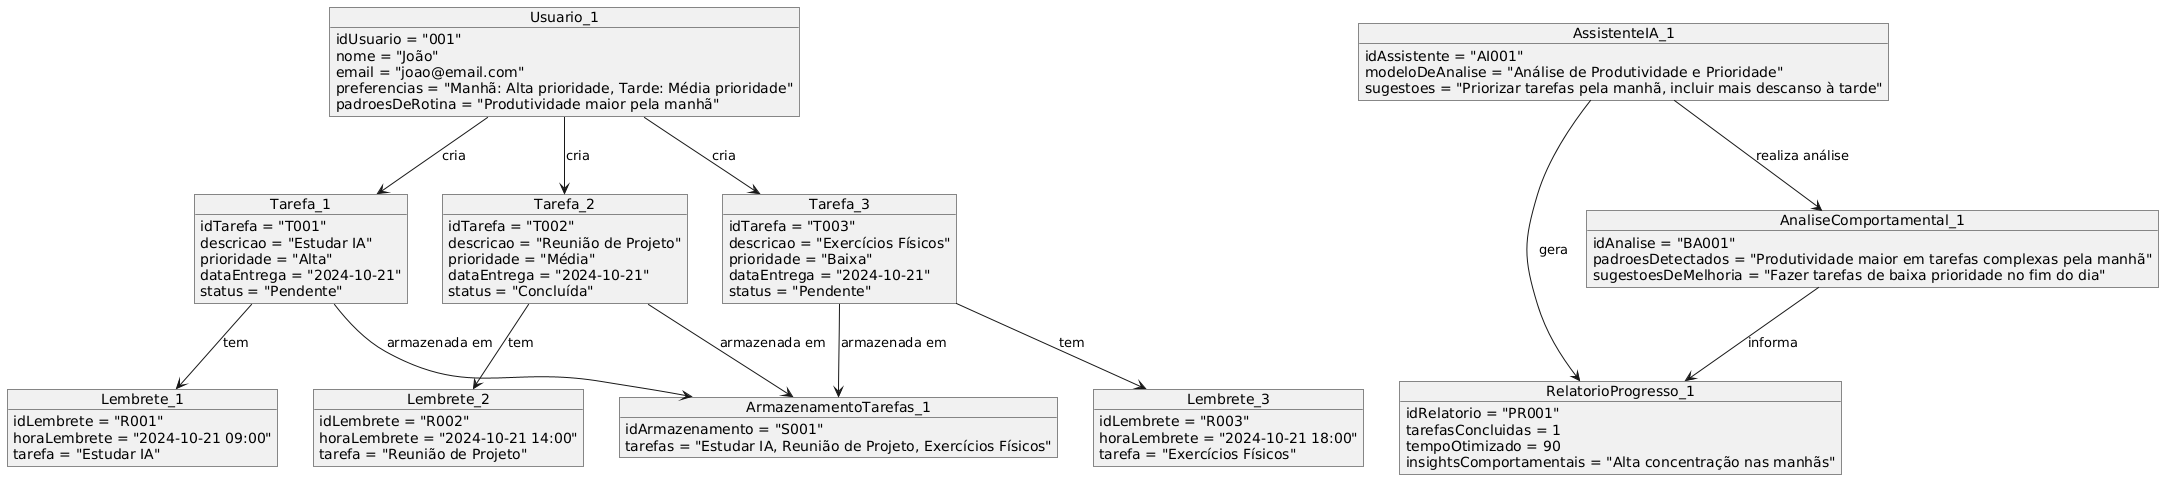

The diagram above was rendered by PlantUML. Its source (embedded in the PNG):
@startuml
object Usuario_1 {
    idUsuario = "001"
    nome = "João"
    email = "joao@email.com"
    preferencias = "Manhã: Alta prioridade, Tarde: Média prioridade"
    padroesDeRotina = "Produtividade maior pela manhã"
}

object Tarefa_1 {
    idTarefa = "T001"
    descricao = "Estudar IA"
    prioridade = "Alta"
    dataEntrega = "2024-10-21"
    status = "Pendente"
}

object Tarefa_2 {
    idTarefa = "T002"
    descricao = "Reunião de Projeto"
    prioridade = "Média"
    dataEntrega = "2024-10-21"
    status = "Concluída"
}

object Tarefa_3 {
    idTarefa = "T003"
    descricao = "Exercícios Físicos"
    prioridade = "Baixa"
    dataEntrega = "2024-10-21"
    status = "Pendente"
}

object Lembrete_1 {
    idLembrete = "R001"
    horaLembrete = "2024-10-21 09:00"
    tarefa = "Estudar IA"
}

object Lembrete_2 {
    idLembrete = "R002"
    horaLembrete = "2024-10-21 14:00"
    tarefa = "Reunião de Projeto"
}

object Lembrete_3 {
    idLembrete = "R003"
    horaLembrete = "2024-10-21 18:00"
    tarefa = "Exercícios Físicos"
}

object RelatorioProgresso_1 {
    idRelatorio = "PR001"
    tarefasConcluidas = 1
    tempoOtimizado = 90
    insightsComportamentais = "Alta concentração nas manhãs"
}

object AssistenteIA_1 {
    idAssistente = "AI001"
    modeloDeAnalise = "Análise de Produtividade e Prioridade"
    sugestoes = "Priorizar tarefas pela manhã, incluir mais descanso à tarde"
}

object AnaliseComportamental_1 {
    idAnalise = "BA001"
    padroesDetectados = "Produtividade maior em tarefas complexas pela manhã"
    sugestoesDeMelhoria = "Fazer tarefas de baixa prioridade no fim do dia"
}

object ArmazenamentoTarefas_1 {
    idArmazenamento = "S001"
    tarefas = "Estudar IA, Reunião de Projeto, Exercícios Físicos"
}

Usuario_1 --> Tarefa_1 : cria
Usuario_1 --> Tarefa_2 : cria
Usuario_1 --> Tarefa_3 : cria
Tarefa_1 --> Lembrete_1 : tem
Tarefa_2 --> Lembrete_2 : tem
Tarefa_3 --> Lembrete_3 : tem
AssistenteIA_1 --> RelatorioProgresso_1 : gera
AssistenteIA_1 --> AnaliseComportamental_1 : realiza análise
AnaliseComportamental_1 --> RelatorioProgresso_1 : informa
Tarefa_1 --> ArmazenamentoTarefas_1 : armazenada em
Tarefa_2 --> ArmazenamentoTarefas_1 : armazenada em
Tarefa_3 --> ArmazenamentoTarefas_1 : armazenada em
@enduml